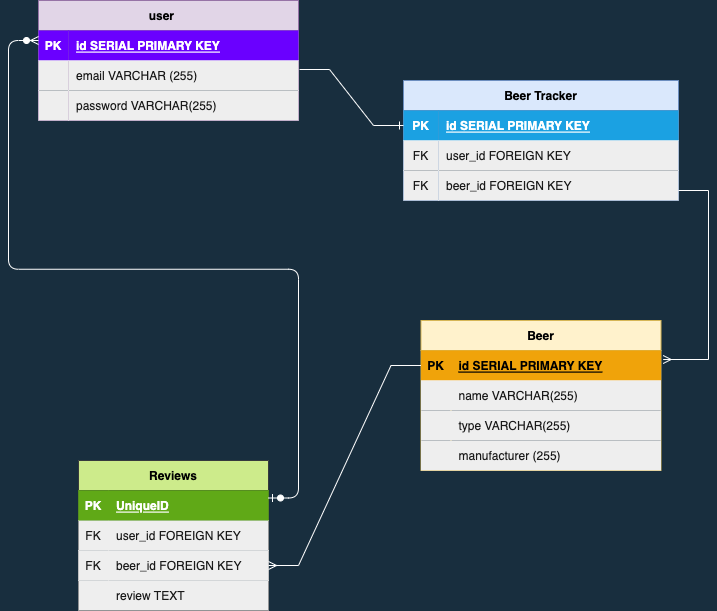

The diagram above was exported from draw.io. Its source (the exported page's mxGraphModel, read from the mxfile embedded in the PNG):
<mxGraphModel dx="1243" dy="769" grid="1" gridSize="10" guides="1" tooltips="1" connect="1" arrows="1" fold="1" page="1" pageScale="1" pageWidth="850" pageHeight="1100" background="#182E3E" math="0" shadow="0">
  <root>
    <mxCell id="0" />
    <mxCell id="1" parent="0" />
    <mxCell id="a1kqJNSgbF-7ga4ZOMY1-1" value="user    " style="shape=table;startSize=30;container=1;collapsible=1;childLayout=tableLayout;fixedRows=1;rowLines=0;fontStyle=1;align=center;resizeLast=1;fillColor=#e1d5e7;strokeColor=#9673a6;" parent="1" vertex="1">
      <mxGeometry x="60" y="280" width="260" height="120" as="geometry" />
    </mxCell>
    <mxCell id="a1kqJNSgbF-7ga4ZOMY1-2" value="" style="shape=tableRow;horizontal=0;startSize=0;swimlaneHead=0;swimlaneBody=0;fillColor=none;collapsible=0;dropTarget=0;points=[[0,0.5],[1,0.5]];portConstraint=eastwest;top=0;left=0;right=0;bottom=1;strokeColor=#FFFFFF;fontColor=#1A1A1A;" parent="a1kqJNSgbF-7ga4ZOMY1-1" vertex="1">
      <mxGeometry y="30" width="260" height="30" as="geometry" />
    </mxCell>
    <mxCell id="a1kqJNSgbF-7ga4ZOMY1-3" value="PK" style="shape=partialRectangle;connectable=0;fillColor=#6a00ff;top=0;left=0;bottom=0;right=0;fontStyle=1;overflow=hidden;strokeColor=#3700CC;fontColor=#ffffff;" parent="a1kqJNSgbF-7ga4ZOMY1-2" vertex="1">
      <mxGeometry width="30" height="30" as="geometry">
        <mxRectangle width="30" height="30" as="alternateBounds" />
      </mxGeometry>
    </mxCell>
    <mxCell id="a1kqJNSgbF-7ga4ZOMY1-4" value="id SERIAL PRIMARY KEY" style="shape=partialRectangle;connectable=0;fillColor=#6a00ff;top=0;left=0;bottom=0;right=0;align=left;spacingLeft=6;fontStyle=5;overflow=hidden;strokeColor=#3700CC;fontColor=#ffffff;" parent="a1kqJNSgbF-7ga4ZOMY1-2" vertex="1">
      <mxGeometry x="30" width="230" height="30" as="geometry">
        <mxRectangle width="230" height="30" as="alternateBounds" />
      </mxGeometry>
    </mxCell>
    <mxCell id="a1kqJNSgbF-7ga4ZOMY1-5" value="" style="shape=tableRow;horizontal=0;startSize=0;swimlaneHead=0;swimlaneBody=0;fillColor=none;collapsible=0;dropTarget=0;points=[[0,0.5],[1,0.5]];portConstraint=eastwest;top=0;left=0;right=0;bottom=0;strokeColor=#FFFFFF;fontColor=#1A1A1A;" parent="a1kqJNSgbF-7ga4ZOMY1-1" vertex="1">
      <mxGeometry y="60" width="260" height="30" as="geometry" />
    </mxCell>
    <mxCell id="a1kqJNSgbF-7ga4ZOMY1-6" value="" style="shape=partialRectangle;connectable=0;fillColor=#EEEEEE;top=0;left=0;bottom=0;right=0;editable=1;overflow=hidden;fontColor=#1A1A1A;strokeColor=#FFFFFF;" parent="a1kqJNSgbF-7ga4ZOMY1-5" vertex="1">
      <mxGeometry width="30" height="30" as="geometry">
        <mxRectangle width="30" height="30" as="alternateBounds" />
      </mxGeometry>
    </mxCell>
    <mxCell id="a1kqJNSgbF-7ga4ZOMY1-7" value="email VARCHAR (255)" style="shape=partialRectangle;connectable=0;fillColor=#EEEEEE;top=0;left=0;bottom=0;right=0;align=left;spacingLeft=6;overflow=hidden;fontColor=#1A1A1A;strokeColor=#FFFFFF;" parent="a1kqJNSgbF-7ga4ZOMY1-5" vertex="1">
      <mxGeometry x="30" width="230" height="30" as="geometry">
        <mxRectangle width="230" height="30" as="alternateBounds" />
      </mxGeometry>
    </mxCell>
    <mxCell id="a1kqJNSgbF-7ga4ZOMY1-8" value="" style="shape=tableRow;horizontal=0;startSize=0;swimlaneHead=0;swimlaneBody=0;fillColor=none;collapsible=0;dropTarget=0;points=[[0,0.5],[1,0.5]];portConstraint=eastwest;top=0;left=0;right=0;bottom=0;strokeColor=#FFFFFF;fontColor=#1A1A1A;" parent="a1kqJNSgbF-7ga4ZOMY1-1" vertex="1">
      <mxGeometry y="90" width="260" height="30" as="geometry" />
    </mxCell>
    <mxCell id="a1kqJNSgbF-7ga4ZOMY1-9" value="" style="shape=partialRectangle;connectable=0;fillColor=#EEEEEE;top=0;left=0;bottom=0;right=0;editable=1;overflow=hidden;fontColor=#1A1A1A;strokeColor=#FFFFFF;" parent="a1kqJNSgbF-7ga4ZOMY1-8" vertex="1">
      <mxGeometry width="30" height="30" as="geometry">
        <mxRectangle width="30" height="30" as="alternateBounds" />
      </mxGeometry>
    </mxCell>
    <mxCell id="a1kqJNSgbF-7ga4ZOMY1-10" value="password VARCHAR(255)" style="shape=partialRectangle;connectable=0;fillColor=#EEEEEE;top=0;left=0;bottom=0;right=0;align=left;spacingLeft=6;overflow=hidden;fontColor=#1A1A1A;strokeColor=#FFFFFF;" parent="a1kqJNSgbF-7ga4ZOMY1-8" vertex="1">
      <mxGeometry x="30" width="230" height="30" as="geometry">
        <mxRectangle width="230" height="30" as="alternateBounds" />
      </mxGeometry>
    </mxCell>
    <mxCell id="a1kqJNSgbF-7ga4ZOMY1-14" value="Beer Tracker" style="shape=table;startSize=30;container=1;collapsible=1;childLayout=tableLayout;fixedRows=1;rowLines=0;fontStyle=1;align=center;resizeLast=1;fillColor=#dae8fc;strokeColor=#6c8ebf;" parent="1" vertex="1">
      <mxGeometry x="425" y="360" width="275" height="120" as="geometry" />
    </mxCell>
    <mxCell id="a1kqJNSgbF-7ga4ZOMY1-15" value="" style="shape=tableRow;horizontal=0;startSize=0;swimlaneHead=0;swimlaneBody=0;fillColor=none;collapsible=0;dropTarget=0;points=[[0,0.5],[1,0.5]];portConstraint=eastwest;top=0;left=0;right=0;bottom=1;strokeColor=#FFFFFF;fontColor=#1A1A1A;" parent="a1kqJNSgbF-7ga4ZOMY1-14" vertex="1">
      <mxGeometry y="30" width="275" height="30" as="geometry" />
    </mxCell>
    <mxCell id="a1kqJNSgbF-7ga4ZOMY1-16" value="PK" style="shape=partialRectangle;connectable=0;fillColor=#1ba1e2;top=0;left=0;bottom=0;right=0;fontStyle=1;overflow=hidden;fontColor=#ffffff;strokeColor=#006EAF;" parent="a1kqJNSgbF-7ga4ZOMY1-15" vertex="1">
      <mxGeometry width="35" height="30" as="geometry">
        <mxRectangle width="35" height="30" as="alternateBounds" />
      </mxGeometry>
    </mxCell>
    <mxCell id="a1kqJNSgbF-7ga4ZOMY1-17" value="id SERIAL PRIMARY KEY" style="shape=partialRectangle;connectable=0;fillColor=#1ba1e2;top=0;left=0;bottom=0;right=0;align=left;spacingLeft=6;fontStyle=5;overflow=hidden;fontColor=#ffffff;strokeColor=#006EAF;" parent="a1kqJNSgbF-7ga4ZOMY1-15" vertex="1">
      <mxGeometry x="35" width="240" height="30" as="geometry">
        <mxRectangle width="240" height="30" as="alternateBounds" />
      </mxGeometry>
    </mxCell>
    <mxCell id="a1kqJNSgbF-7ga4ZOMY1-18" value="" style="shape=tableRow;horizontal=0;startSize=0;swimlaneHead=0;swimlaneBody=0;fillColor=none;collapsible=0;dropTarget=0;points=[[0,0.5],[1,0.5]];portConstraint=eastwest;top=0;left=0;right=0;bottom=0;strokeColor=#FFFFFF;fontColor=#1A1A1A;" parent="a1kqJNSgbF-7ga4ZOMY1-14" vertex="1">
      <mxGeometry y="60" width="275" height="30" as="geometry" />
    </mxCell>
    <mxCell id="a1kqJNSgbF-7ga4ZOMY1-19" value="FK" style="shape=partialRectangle;connectable=0;fillColor=#EEEEEE;top=0;left=0;bottom=0;right=0;editable=1;overflow=hidden;fontColor=#1A1A1A;strokeColor=#FFFFFF;" parent="a1kqJNSgbF-7ga4ZOMY1-18" vertex="1">
      <mxGeometry width="35" height="30" as="geometry">
        <mxRectangle width="35" height="30" as="alternateBounds" />
      </mxGeometry>
    </mxCell>
    <mxCell id="a1kqJNSgbF-7ga4ZOMY1-20" value="user_id FOREIGN KEY" style="shape=partialRectangle;connectable=0;fillColor=#EEEEEE;top=0;left=0;bottom=0;right=0;align=left;spacingLeft=6;overflow=hidden;fontColor=#1A1A1A;strokeColor=#FFFFFF;" parent="a1kqJNSgbF-7ga4ZOMY1-18" vertex="1">
      <mxGeometry x="35" width="240" height="30" as="geometry">
        <mxRectangle width="240" height="30" as="alternateBounds" />
      </mxGeometry>
    </mxCell>
    <mxCell id="a1kqJNSgbF-7ga4ZOMY1-21" value="" style="shape=tableRow;horizontal=0;startSize=0;swimlaneHead=0;swimlaneBody=0;fillColor=none;collapsible=0;dropTarget=0;points=[[0,0.5],[1,0.5]];portConstraint=eastwest;top=0;left=0;right=0;bottom=0;strokeColor=#FFFFFF;fontColor=#1A1A1A;" parent="a1kqJNSgbF-7ga4ZOMY1-14" vertex="1">
      <mxGeometry y="90" width="275" height="30" as="geometry" />
    </mxCell>
    <mxCell id="a1kqJNSgbF-7ga4ZOMY1-22" value="FK" style="shape=partialRectangle;connectable=0;fillColor=#EEEEEE;top=0;left=0;bottom=0;right=0;editable=1;overflow=hidden;fontColor=#1A1A1A;strokeColor=#FFFFFF;" parent="a1kqJNSgbF-7ga4ZOMY1-21" vertex="1">
      <mxGeometry width="35" height="30" as="geometry">
        <mxRectangle width="35" height="30" as="alternateBounds" />
      </mxGeometry>
    </mxCell>
    <mxCell id="a1kqJNSgbF-7ga4ZOMY1-23" value="beer_id FOREIGN KEY" style="shape=partialRectangle;connectable=0;fillColor=#EEEEEE;top=0;left=0;bottom=0;right=0;align=left;spacingLeft=6;overflow=hidden;fontColor=#1A1A1A;strokeColor=#FFFFFF;" parent="a1kqJNSgbF-7ga4ZOMY1-21" vertex="1">
      <mxGeometry x="35" width="240" height="30" as="geometry">
        <mxRectangle width="240" height="30" as="alternateBounds" />
      </mxGeometry>
    </mxCell>
    <mxCell id="xOx0JfjZyMP_ZIS3bLTD-4" value="" style="edgeStyle=entityRelationEdgeStyle;fontSize=12;html=1;endArrow=ERone;endFill=1;rounded=0;exitX=1.004;exitY=0.3;exitDx=0;exitDy=0;exitPerimeter=0;entryX=0;entryY=0.5;entryDx=0;entryDy=0;labelBackgroundColor=#182E3E;strokeColor=#FFFFFF;fontColor=#FFFFFF;" parent="1" source="a1kqJNSgbF-7ga4ZOMY1-5" target="a1kqJNSgbF-7ga4ZOMY1-15" edge="1">
      <mxGeometry width="100" height="100" relative="1" as="geometry">
        <mxPoint x="325" y="540" as="sourcePoint" />
        <mxPoint x="425" y="440" as="targetPoint" />
      </mxGeometry>
    </mxCell>
    <mxCell id="xOx0JfjZyMP_ZIS3bLTD-6" value="Beer" style="shape=table;startSize=30;container=1;collapsible=1;childLayout=tableLayout;fixedRows=1;rowLines=0;fontStyle=1;align=center;resizeLast=1;fillColor=#fff2cc;strokeColor=#d6b656;" parent="1" vertex="1">
      <mxGeometry x="442.5" y="600" width="240" height="150" as="geometry" />
    </mxCell>
    <mxCell id="xOx0JfjZyMP_ZIS3bLTD-7" value="" style="shape=tableRow;horizontal=0;startSize=0;swimlaneHead=0;swimlaneBody=0;fillColor=none;collapsible=0;dropTarget=0;points=[[0,0.5],[1,0.5]];portConstraint=eastwest;top=0;left=0;right=0;bottom=1;strokeColor=#FFFFFF;fontColor=#1A1A1A;" parent="xOx0JfjZyMP_ZIS3bLTD-6" vertex="1">
      <mxGeometry y="30" width="240" height="30" as="geometry" />
    </mxCell>
    <mxCell id="xOx0JfjZyMP_ZIS3bLTD-8" value="PK" style="shape=partialRectangle;connectable=0;fillColor=#f0a30a;top=0;left=0;bottom=0;right=0;fontStyle=1;overflow=hidden;fontColor=#000000;strokeColor=#BD7000;" parent="xOx0JfjZyMP_ZIS3bLTD-7" vertex="1">
      <mxGeometry width="30" height="30" as="geometry">
        <mxRectangle width="30" height="30" as="alternateBounds" />
      </mxGeometry>
    </mxCell>
    <mxCell id="xOx0JfjZyMP_ZIS3bLTD-9" value="id SERIAL PRIMARY KEY" style="shape=partialRectangle;connectable=0;fillColor=#f0a30a;top=0;left=0;bottom=0;right=0;align=left;spacingLeft=6;fontStyle=5;overflow=hidden;fontColor=#000000;strokeColor=#BD7000;" parent="xOx0JfjZyMP_ZIS3bLTD-7" vertex="1">
      <mxGeometry x="30" width="210" height="30" as="geometry">
        <mxRectangle width="210" height="30" as="alternateBounds" />
      </mxGeometry>
    </mxCell>
    <mxCell id="xOx0JfjZyMP_ZIS3bLTD-10" value="" style="shape=tableRow;horizontal=0;startSize=0;swimlaneHead=0;swimlaneBody=0;fillColor=none;collapsible=0;dropTarget=0;points=[[0,0.5],[1,0.5]];portConstraint=eastwest;top=0;left=0;right=0;bottom=0;strokeColor=#FFFFFF;fontColor=#1A1A1A;" parent="xOx0JfjZyMP_ZIS3bLTD-6" vertex="1">
      <mxGeometry y="60" width="240" height="30" as="geometry" />
    </mxCell>
    <mxCell id="xOx0JfjZyMP_ZIS3bLTD-11" value="" style="shape=partialRectangle;connectable=0;fillColor=#EEEEEE;top=0;left=0;bottom=0;right=0;editable=1;overflow=hidden;fontColor=#1A1A1A;strokeColor=#FFFFFF;" parent="xOx0JfjZyMP_ZIS3bLTD-10" vertex="1">
      <mxGeometry width="30" height="30" as="geometry">
        <mxRectangle width="30" height="30" as="alternateBounds" />
      </mxGeometry>
    </mxCell>
    <mxCell id="xOx0JfjZyMP_ZIS3bLTD-12" value="name VARCHAR(255)" style="shape=partialRectangle;connectable=0;fillColor=#EEEEEE;top=0;left=0;bottom=0;right=0;align=left;spacingLeft=6;overflow=hidden;fontColor=#1A1A1A;strokeColor=#FFFFFF;" parent="xOx0JfjZyMP_ZIS3bLTD-10" vertex="1">
      <mxGeometry x="30" width="210" height="30" as="geometry">
        <mxRectangle width="210" height="30" as="alternateBounds" />
      </mxGeometry>
    </mxCell>
    <mxCell id="xOx0JfjZyMP_ZIS3bLTD-13" value="" style="shape=tableRow;horizontal=0;startSize=0;swimlaneHead=0;swimlaneBody=0;fillColor=none;collapsible=0;dropTarget=0;points=[[0,0.5],[1,0.5]];portConstraint=eastwest;top=0;left=0;right=0;bottom=0;strokeColor=#FFFFFF;fontColor=#1A1A1A;" parent="xOx0JfjZyMP_ZIS3bLTD-6" vertex="1">
      <mxGeometry y="90" width="240" height="30" as="geometry" />
    </mxCell>
    <mxCell id="xOx0JfjZyMP_ZIS3bLTD-14" value="" style="shape=partialRectangle;connectable=0;fillColor=#EEEEEE;top=0;left=0;bottom=0;right=0;editable=1;overflow=hidden;fontColor=#1A1A1A;strokeColor=#FFFFFF;" parent="xOx0JfjZyMP_ZIS3bLTD-13" vertex="1">
      <mxGeometry width="30" height="30" as="geometry">
        <mxRectangle width="30" height="30" as="alternateBounds" />
      </mxGeometry>
    </mxCell>
    <mxCell id="xOx0JfjZyMP_ZIS3bLTD-15" value="type VARCHAR(255)" style="shape=partialRectangle;connectable=0;fillColor=#EEEEEE;top=0;left=0;bottom=0;right=0;align=left;spacingLeft=6;overflow=hidden;fontColor=#1A1A1A;strokeColor=#FFFFFF;" parent="xOx0JfjZyMP_ZIS3bLTD-13" vertex="1">
      <mxGeometry x="30" width="210" height="30" as="geometry">
        <mxRectangle width="210" height="30" as="alternateBounds" />
      </mxGeometry>
    </mxCell>
    <mxCell id="xOx0JfjZyMP_ZIS3bLTD-16" value="" style="shape=tableRow;horizontal=0;startSize=0;swimlaneHead=0;swimlaneBody=0;fillColor=none;collapsible=0;dropTarget=0;points=[[0,0.5],[1,0.5]];portConstraint=eastwest;top=0;left=0;right=0;bottom=0;strokeColor=#FFFFFF;fontColor=#1A1A1A;" parent="xOx0JfjZyMP_ZIS3bLTD-6" vertex="1">
      <mxGeometry y="120" width="240" height="30" as="geometry" />
    </mxCell>
    <mxCell id="xOx0JfjZyMP_ZIS3bLTD-17" value="" style="shape=partialRectangle;connectable=0;fillColor=#EEEEEE;top=0;left=0;bottom=0;right=0;editable=1;overflow=hidden;fontColor=#1A1A1A;strokeColor=#FFFFFF;" parent="xOx0JfjZyMP_ZIS3bLTD-16" vertex="1">
      <mxGeometry width="30" height="30" as="geometry">
        <mxRectangle width="30" height="30" as="alternateBounds" />
      </mxGeometry>
    </mxCell>
    <mxCell id="xOx0JfjZyMP_ZIS3bLTD-18" value="manufacturer (255)" style="shape=partialRectangle;connectable=0;fillColor=#EEEEEE;top=0;left=0;bottom=0;right=0;align=left;spacingLeft=6;overflow=hidden;fontColor=#1A1A1A;strokeColor=#FFFFFF;" parent="xOx0JfjZyMP_ZIS3bLTD-16" vertex="1">
      <mxGeometry x="30" width="210" height="30" as="geometry">
        <mxRectangle width="210" height="30" as="alternateBounds" />
      </mxGeometry>
    </mxCell>
    <mxCell id="xOx0JfjZyMP_ZIS3bLTD-46" value="" style="edgeStyle=entityRelationEdgeStyle;fontSize=12;html=1;endArrow=ERmany;rounded=0;labelBackgroundColor=#182E3E;strokeColor=#FFFFFF;fontColor=#FFFFFF;entryX=1.009;entryY=0.3;entryDx=0;entryDy=0;entryPerimeter=0;" parent="1" target="xOx0JfjZyMP_ZIS3bLTD-7" edge="1">
      <mxGeometry width="100" height="100" relative="1" as="geometry">
        <mxPoint x="700" y="470" as="sourcePoint" />
        <mxPoint x="390" y="640" as="targetPoint" />
      </mxGeometry>
    </mxCell>
    <mxCell id="p4xPeqGNGFcgaUVGB1rb-1" value="Reviews" style="shape=table;startSize=30;container=1;collapsible=1;childLayout=tableLayout;fixedRows=1;rowLines=0;fontStyle=1;align=center;resizeLast=1;fillColor=#cdeb8b;strokeColor=#36393d;" vertex="1" parent="1">
      <mxGeometry x="100" y="740" width="190" height="150" as="geometry" />
    </mxCell>
    <mxCell id="p4xPeqGNGFcgaUVGB1rb-2" value="" style="shape=tableRow;horizontal=0;startSize=0;swimlaneHead=0;swimlaneBody=0;fillColor=#60a917;collapsible=0;dropTarget=0;points=[[0,0.5],[1,0.5]];portConstraint=eastwest;top=0;left=0;right=0;bottom=1;strokeColor=#2D7600;fontColor=#ffffff;" vertex="1" parent="p4xPeqGNGFcgaUVGB1rb-1">
      <mxGeometry y="30" width="190" height="30" as="geometry" />
    </mxCell>
    <mxCell id="p4xPeqGNGFcgaUVGB1rb-3" value="PK" style="shape=partialRectangle;connectable=0;fillColor=#60a917;top=0;left=0;bottom=0;right=0;fontStyle=1;overflow=hidden;fontColor=#ffffff;strokeColor=#2D7600;" vertex="1" parent="p4xPeqGNGFcgaUVGB1rb-2">
      <mxGeometry width="30" height="30" as="geometry">
        <mxRectangle width="30" height="30" as="alternateBounds" />
      </mxGeometry>
    </mxCell>
    <mxCell id="p4xPeqGNGFcgaUVGB1rb-4" value="UniqueID" style="shape=partialRectangle;connectable=0;fillColor=#60a917;top=0;left=0;bottom=0;right=0;align=left;spacingLeft=6;fontStyle=5;overflow=hidden;fontColor=#ffffff;strokeColor=#2D7600;" vertex="1" parent="p4xPeqGNGFcgaUVGB1rb-2">
      <mxGeometry x="30" width="160" height="30" as="geometry">
        <mxRectangle width="160" height="30" as="alternateBounds" />
      </mxGeometry>
    </mxCell>
    <mxCell id="p4xPeqGNGFcgaUVGB1rb-5" value="" style="shape=tableRow;horizontal=0;startSize=0;swimlaneHead=0;swimlaneBody=0;fillColor=#EEEEEE;collapsible=0;dropTarget=0;points=[[0,0.5],[1,0.5]];portConstraint=eastwest;top=0;left=0;right=0;bottom=0;fontColor=#1A1A1A;strokeColor=#FFFFFF;" vertex="1" parent="p4xPeqGNGFcgaUVGB1rb-1">
      <mxGeometry y="60" width="190" height="30" as="geometry" />
    </mxCell>
    <mxCell id="p4xPeqGNGFcgaUVGB1rb-6" value="FK" style="shape=partialRectangle;connectable=0;fillColor=none;top=0;left=0;bottom=0;right=0;editable=1;overflow=hidden;strokeColor=#FFFFFF;fontColor=#1A1A1A;" vertex="1" parent="p4xPeqGNGFcgaUVGB1rb-5">
      <mxGeometry width="30" height="30" as="geometry">
        <mxRectangle width="30" height="30" as="alternateBounds" />
      </mxGeometry>
    </mxCell>
    <mxCell id="p4xPeqGNGFcgaUVGB1rb-7" value="user_id FOREIGN KEY" style="shape=partialRectangle;connectable=0;fillColor=none;top=0;left=0;bottom=0;right=0;align=left;spacingLeft=6;overflow=hidden;strokeColor=#FFFFFF;fontColor=#1A1A1A;" vertex="1" parent="p4xPeqGNGFcgaUVGB1rb-5">
      <mxGeometry x="30" width="160" height="30" as="geometry">
        <mxRectangle width="160" height="30" as="alternateBounds" />
      </mxGeometry>
    </mxCell>
    <mxCell id="p4xPeqGNGFcgaUVGB1rb-8" value="" style="shape=tableRow;horizontal=0;startSize=0;swimlaneHead=0;swimlaneBody=0;fillColor=#EEEEEE;collapsible=0;dropTarget=0;points=[[0,0.5],[1,0.5]];portConstraint=eastwest;top=0;left=0;right=0;bottom=0;fontColor=#1A1A1A;strokeColor=#FFFFFF;" vertex="1" parent="p4xPeqGNGFcgaUVGB1rb-1">
      <mxGeometry y="90" width="190" height="30" as="geometry" />
    </mxCell>
    <mxCell id="p4xPeqGNGFcgaUVGB1rb-9" value="FK" style="shape=partialRectangle;connectable=0;fillColor=#EEEEEE;top=0;left=0;bottom=0;right=0;editable=1;overflow=hidden;fontColor=#1A1A1A;strokeColor=#FFFFFF;" vertex="1" parent="p4xPeqGNGFcgaUVGB1rb-8">
      <mxGeometry width="30" height="30" as="geometry">
        <mxRectangle width="30" height="30" as="alternateBounds" />
      </mxGeometry>
    </mxCell>
    <mxCell id="p4xPeqGNGFcgaUVGB1rb-10" value="beer_id FOREIGN KEY" style="shape=partialRectangle;connectable=0;fillColor=#EEEEEE;top=0;left=0;bottom=0;right=0;align=left;spacingLeft=6;overflow=hidden;fontColor=#1A1A1A;strokeColor=#FFFFFF;" vertex="1" parent="p4xPeqGNGFcgaUVGB1rb-8">
      <mxGeometry x="30" width="160" height="30" as="geometry">
        <mxRectangle width="160" height="30" as="alternateBounds" />
      </mxGeometry>
    </mxCell>
    <mxCell id="p4xPeqGNGFcgaUVGB1rb-11" value="" style="shape=tableRow;horizontal=0;startSize=0;swimlaneHead=0;swimlaneBody=0;fillColor=#EEEEEE;collapsible=0;dropTarget=0;points=[[0,0.5],[1,0.5]];portConstraint=eastwest;top=0;left=0;right=0;bottom=0;fontColor=#1A1A1A;strokeColor=#FFFFFF;" vertex="1" parent="p4xPeqGNGFcgaUVGB1rb-1">
      <mxGeometry y="120" width="190" height="30" as="geometry" />
    </mxCell>
    <mxCell id="p4xPeqGNGFcgaUVGB1rb-12" value="" style="shape=partialRectangle;connectable=0;fillColor=none;top=0;left=0;bottom=0;right=0;editable=1;overflow=hidden;strokeColor=#FFFFFF;fontColor=#1A1A1A;" vertex="1" parent="p4xPeqGNGFcgaUVGB1rb-11">
      <mxGeometry width="30" height="30" as="geometry">
        <mxRectangle width="30" height="30" as="alternateBounds" />
      </mxGeometry>
    </mxCell>
    <mxCell id="p4xPeqGNGFcgaUVGB1rb-13" value="review TEXT" style="shape=partialRectangle;connectable=0;fillColor=none;top=0;left=0;bottom=0;right=0;align=left;spacingLeft=6;overflow=hidden;strokeColor=#FFFFFF;fontColor=#1A1A1A;" vertex="1" parent="p4xPeqGNGFcgaUVGB1rb-11">
      <mxGeometry x="30" width="160" height="30" as="geometry">
        <mxRectangle width="160" height="30" as="alternateBounds" />
      </mxGeometry>
    </mxCell>
    <mxCell id="p4xPeqGNGFcgaUVGB1rb-14" value="" style="edgeStyle=entityRelationEdgeStyle;fontSize=12;html=1;endArrow=ERmany;rounded=0;labelBackgroundColor=#182E3E;strokeColor=#FFFFFF;fontColor=#FFFFFF;exitX=0;exitY=0.5;exitDx=0;exitDy=0;entryX=1;entryY=0.5;entryDx=0;entryDy=0;" edge="1" parent="1" source="xOx0JfjZyMP_ZIS3bLTD-7" target="p4xPeqGNGFcgaUVGB1rb-8">
      <mxGeometry width="100" height="100" relative="1" as="geometry">
        <mxPoint x="630" y="680" as="sourcePoint" />
        <mxPoint x="130" y="910" as="targetPoint" />
      </mxGeometry>
    </mxCell>
    <mxCell id="p4xPeqGNGFcgaUVGB1rb-19" value="" style="edgeStyle=entityRelationEdgeStyle;fontSize=12;html=1;endArrow=ERzeroToMany;startArrow=ERzeroToOne;rounded=1;sketch=0;fontColor=#FFFFFF;strokeColor=#FFFFFF;exitX=1;exitY=0.25;exitDx=0;exitDy=0;" edge="1" parent="1" source="p4xPeqGNGFcgaUVGB1rb-1">
      <mxGeometry width="100" height="100" relative="1" as="geometry">
        <mxPoint x="80" y="520" as="sourcePoint" />
        <mxPoint x="60" y="320" as="targetPoint" />
      </mxGeometry>
    </mxCell>
  </root>
</mxGraphModel>